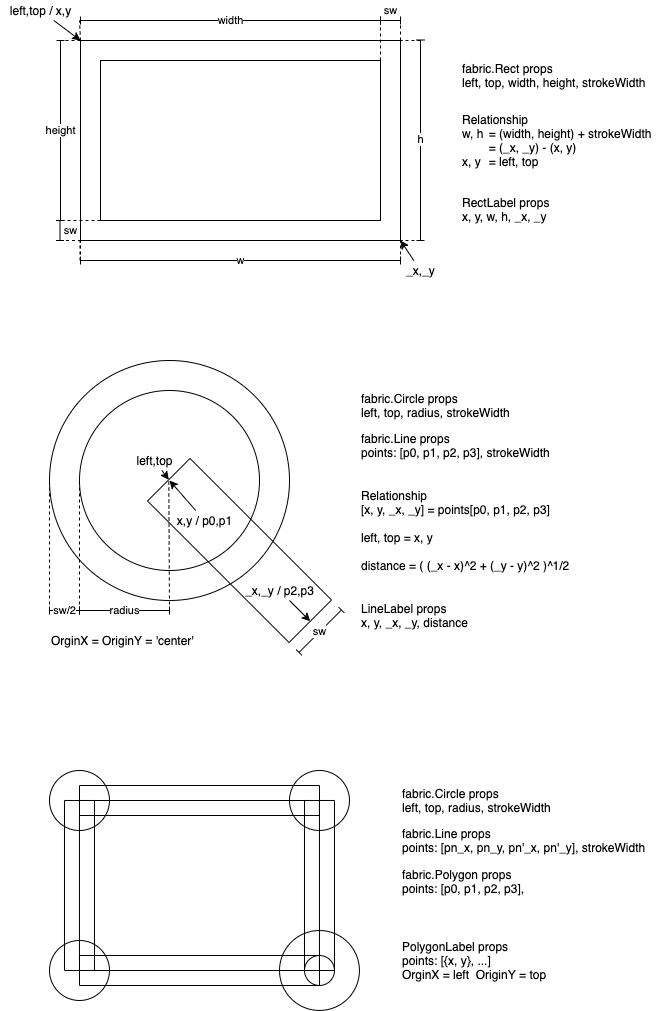

The diagram above was exported from draw.io. Its source (the exported page's mxGraphModel, read from the mxfile embedded in the PNG):
<mxGraphModel dx="1348" dy="1069" grid="1" gridSize="10" guides="1" tooltips="1" connect="1" arrows="1" fold="1" page="1" pageScale="1" pageWidth="827" pageHeight="1169" math="0" shadow="0">
  <root>
    <mxCell id="0" />
    <mxCell id="1" parent="0" />
    <mxCell id="40" value="" style="group;fillColor=none;" vertex="1" connectable="0" parent="1">
      <mxGeometry x="149" y="390" width="530" height="291.9238815542511" as="geometry" />
    </mxCell>
    <mxCell id="37" value="" style="group;fillColor=none;" vertex="1" connectable="0" parent="40">
      <mxGeometry width="291.92388155425124" height="291.9238815542511" as="geometry" />
    </mxCell>
    <mxCell id="y5BSBIiVfF4nKmv03B4p-34" value="" style="rounded=0;whiteSpace=wrap;html=1;rotation=45;" parent="37" vertex="1">
      <mxGeometry x="90" y="160" width="200" height="60" as="geometry" />
    </mxCell>
    <mxCell id="y5BSBIiVfF4nKmv03B4p-43" value="" style="endArrow=none;dashed=1;html=1;entryX=0;entryY=0.5;entryDx=0;entryDy=0;" parent="37" target="y5BSBIiVfF4nKmv03B4p-33" edge="1">
      <mxGeometry width="50" height="50" relative="1" as="geometry">
        <mxPoint x="30" y="250" as="sourcePoint" />
        <mxPoint x="40" y="120" as="targetPoint" />
      </mxGeometry>
    </mxCell>
    <mxCell id="y5BSBIiVfF4nKmv03B4p-44" value="" style="endArrow=none;dashed=1;html=1;entryX=0;entryY=0.5;entryDx=0;entryDy=0;" parent="37" target="y5BSBIiVfF4nKmv03B4p-34" edge="1">
      <mxGeometry width="50" height="50" relative="1" as="geometry">
        <mxPoint x="120" y="250" as="sourcePoint" />
        <mxPoint x="-60" y="200" as="targetPoint" />
      </mxGeometry>
    </mxCell>
    <mxCell id="y5BSBIiVfF4nKmv03B4p-45" value="radius" style="endArrow=baseDash;startArrow=baseDash;html=1;startFill=0;endFill=0;" parent="37" edge="1">
      <mxGeometry width="50" height="50" relative="1" as="geometry">
        <mxPoint x="30" y="250" as="sourcePoint" />
        <mxPoint x="120" y="250" as="targetPoint" />
      </mxGeometry>
    </mxCell>
    <mxCell id="y5BSBIiVfF4nKmv03B4p-46" value="" style="endArrow=none;dashed=1;html=1;entryX=0;entryY=0.5;entryDx=0;entryDy=0;" parent="37" target="y5BSBIiVfF4nKmv03B4p-32" edge="1">
      <mxGeometry width="50" height="50" relative="1" as="geometry">
        <mxPoint y="250" as="sourcePoint" />
        <mxPoint x="-20" y="130" as="targetPoint" />
      </mxGeometry>
    </mxCell>
    <mxCell id="y5BSBIiVfF4nKmv03B4p-47" value="sw/2" style="endArrow=baseDash;startArrow=baseDash;html=1;startFill=0;endFill=0;" parent="37" edge="1">
      <mxGeometry width="50" height="50" relative="1" as="geometry">
        <mxPoint y="250" as="sourcePoint" />
        <mxPoint x="30" y="250" as="targetPoint" />
      </mxGeometry>
    </mxCell>
    <mxCell id="y5BSBIiVfF4nKmv03B4p-55" value="sw" style="endArrow=baseDash;startArrow=baseDash;html=1;startFill=0;endFill=0;exitX=1;exitY=0;exitDx=0;exitDy=0;entryX=1;entryY=1;entryDx=0;entryDy=0;" parent="37" edge="1">
      <mxGeometry width="50" height="50" relative="1" as="geometry">
        <mxPoint x="291.92388155425124" y="249.49747468305827" as="sourcePoint" />
        <mxPoint x="249.49747468305827" y="291.9238815542511" as="targetPoint" />
      </mxGeometry>
    </mxCell>
    <mxCell id="y5BSBIiVfF4nKmv03B4p-61" style="edgeStyle=none;html=1;entryX=0;entryY=0.5;entryDx=0;entryDy=0;startArrow=none;startFill=0;endArrow=classic;endFill=1;" parent="37" source="y5BSBIiVfF4nKmv03B4p-60" target="y5BSBIiVfF4nKmv03B4p-34" edge="1">
      <mxGeometry relative="1" as="geometry" />
    </mxCell>
    <mxCell id="y5BSBIiVfF4nKmv03B4p-60" value="left,top" style="text;html=1;align=center;verticalAlign=middle;resizable=0;points=[];autosize=1;strokeColor=none;fillColor=none;" parent="37" vertex="1">
      <mxGeometry x="80" y="90" width="50" height="20" as="geometry" />
    </mxCell>
    <mxCell id="y5BSBIiVfF4nKmv03B4p-63" style="edgeStyle=none;html=1;startArrow=none;startFill=0;endArrow=classic;endFill=1;" parent="37" source="y5BSBIiVfF4nKmv03B4p-62" edge="1">
      <mxGeometry relative="1" as="geometry">
        <mxPoint x="120" y="120" as="targetPoint" />
      </mxGeometry>
    </mxCell>
    <mxCell id="y5BSBIiVfF4nKmv03B4p-62" value="x,y / p0,p1" style="text;html=1;align=center;verticalAlign=middle;resizable=0;points=[];autosize=1;strokeColor=none;fillColor=none;" parent="37" vertex="1">
      <mxGeometry x="120" y="150" width="70" height="20" as="geometry" />
    </mxCell>
    <mxCell id="y5BSBIiVfF4nKmv03B4p-65" style="edgeStyle=none;html=1;entryX=1;entryY=0.5;entryDx=0;entryDy=0;startArrow=none;startFill=0;endArrow=classic;endFill=1;" parent="37" source="y5BSBIiVfF4nKmv03B4p-64" target="y5BSBIiVfF4nKmv03B4p-34" edge="1">
      <mxGeometry relative="1" as="geometry" />
    </mxCell>
    <mxCell id="y5BSBIiVfF4nKmv03B4p-64" value="_x,_y / p2,p3" style="text;html=1;align=center;verticalAlign=middle;resizable=0;points=[];autosize=1;strokeColor=none;fillColor=none;" parent="37" vertex="1">
      <mxGeometry x="190" y="220" width="80" height="20" as="geometry" />
    </mxCell>
    <mxCell id="y5BSBIiVfF4nKmv03B4p-67" value="OrginX = OriginY = 'center'" style="text;html=1;align=left;verticalAlign=middle;resizable=0;points=[];autosize=1;strokeColor=none;fillColor=none;" parent="37" vertex="1">
      <mxGeometry y="270" width="160" height="20" as="geometry" />
    </mxCell>
    <mxCell id="y5BSBIiVfF4nKmv03B4p-33" value="" style="ellipse;whiteSpace=wrap;html=1;aspect=fixed;fillColor=none;" parent="37" vertex="1">
      <mxGeometry x="30" y="30" width="180" height="180" as="geometry" />
    </mxCell>
    <mxCell id="y5BSBIiVfF4nKmv03B4p-32" value="" style="ellipse;whiteSpace=wrap;html=1;aspect=fixed;fillColor=none;" parent="37" vertex="1">
      <mxGeometry width="240" height="240" as="geometry" />
    </mxCell>
    <mxCell id="38" value="" style="group" vertex="1" connectable="0" parent="40">
      <mxGeometry x="310" y="30" width="220" height="240" as="geometry" />
    </mxCell>
    <mxCell id="y5BSBIiVfF4nKmv03B4p-51" value="fabric.Circle props&lt;br&gt;left, top, radius, strokeWidth" style="text;html=1;align=left;verticalAlign=middle;resizable=0;points=[];autosize=1;strokeColor=none;fillColor=none;" parent="38" vertex="1">
      <mxGeometry width="160" height="30" as="geometry" />
    </mxCell>
    <mxCell id="y5BSBIiVfF4nKmv03B4p-52" value="fabric.Line props&lt;br&gt;points: [p0, p1, p2, p3], strokeWidth" style="text;html=1;align=left;verticalAlign=middle;resizable=0;points=[];autosize=1;strokeColor=none;fillColor=none;" parent="38" vertex="1">
      <mxGeometry y="40" width="200" height="30" as="geometry" />
    </mxCell>
    <mxCell id="y5BSBIiVfF4nKmv03B4p-53" value="LineLabel props&lt;br&gt;x, y, _x, _y, distance" style="text;html=1;align=left;verticalAlign=middle;resizable=0;points=[];autosize=1;strokeColor=none;fillColor=none;" parent="38" vertex="1">
      <mxGeometry y="210" width="120" height="30" as="geometry" />
    </mxCell>
    <mxCell id="y5BSBIiVfF4nKmv03B4p-54" value="Relationship&lt;br&gt;[x, y, _x, _y] = points[p0, p1, p2, p3]&lt;br&gt;&lt;br&gt;left, top = x, y&lt;br&gt;&lt;br&gt;distance = (&amp;nbsp;(_x - x)^2 + (_y - y)^2 )^1/2" style="text;html=1;align=left;verticalAlign=middle;resizable=0;points=[];autosize=1;strokeColor=none;fillColor=none;" parent="38" vertex="1">
      <mxGeometry y="100" width="220" height="80" as="geometry" />
    </mxCell>
    <mxCell id="y5BSBIiVfF4nKmv03B4p-59" value="" style="group" parent="1" vertex="1" connectable="0">
      <mxGeometry x="100" y="30" width="670" height="280" as="geometry" />
    </mxCell>
    <mxCell id="32" value="" style="group" parent="y5BSBIiVfF4nKmv03B4p-59" vertex="1" connectable="0">
      <mxGeometry width="440" height="280" as="geometry" />
    </mxCell>
    <mxCell id="4" value="" style="endArrow=none;dashed=1;html=1;entryX=0;entryY=1;entryDx=0;entryDy=0;" parent="32" target="ZHMOSWWr3iShUxf75of7-1" edge="1">
      <mxGeometry width="50" height="50" relative="1" as="geometry">
        <mxPoint x="80" y="260" as="sourcePoint" />
        <mxPoint x="110" y="320" as="targetPoint" />
      </mxGeometry>
    </mxCell>
    <mxCell id="ZHMOSWWr3iShUxf75of7-1" value="" style="whiteSpace=wrap;html=1;" parent="32" vertex="1">
      <mxGeometry x="80" y="40" width="320" height="200" as="geometry" />
    </mxCell>
    <mxCell id="ZHMOSWWr3iShUxf75of7-2" value="" style="rounded=0;whiteSpace=wrap;html=1;" parent="32" vertex="1">
      <mxGeometry x="100" y="60" width="280" height="160" as="geometry" />
    </mxCell>
    <mxCell id="ZHMOSWWr3iShUxf75of7-3" value="left,top / x,y" style="text;html=1;align=center;verticalAlign=middle;resizable=0;points=[];autosize=1;strokeColor=none;fillColor=none;" parent="32" vertex="1">
      <mxGeometry width="80" height="20" as="geometry" />
    </mxCell>
    <mxCell id="ZHMOSWWr3iShUxf75of7-6" value="" style="endArrow=classic;html=1;rounded=0;entryX=0;entryY=0;entryDx=0;entryDy=0;" parent="32" source="ZHMOSWWr3iShUxf75of7-3" target="ZHMOSWWr3iShUxf75of7-1" edge="1">
      <mxGeometry width="50" height="50" relative="1" as="geometry">
        <mxPoint x="220" y="130" as="sourcePoint" />
        <mxPoint x="270" y="80" as="targetPoint" />
      </mxGeometry>
    </mxCell>
    <mxCell id="ZHMOSWWr3iShUxf75of7-19" value="_x,_y" style="text;html=1;align=center;verticalAlign=middle;resizable=0;points=[];autosize=1;strokeColor=none;fillColor=none;" parent="32" vertex="1">
      <mxGeometry x="400" y="260" width="40" height="20" as="geometry" />
    </mxCell>
    <mxCell id="ZHMOSWWr3iShUxf75of7-20" value="" style="endArrow=classic;html=1;rounded=0;entryX=1;entryY=1;entryDx=0;entryDy=0;" parent="32" source="ZHMOSWWr3iShUxf75of7-19" target="ZHMOSWWr3iShUxf75of7-1" edge="1">
      <mxGeometry width="50" height="50" relative="1" as="geometry">
        <mxPoint x="230" y="200" as="sourcePoint" />
        <mxPoint x="280" y="150" as="targetPoint" />
      </mxGeometry>
    </mxCell>
    <mxCell id="5" value="" style="endArrow=none;dashed=1;html=1;entryX=1;entryY=1;entryDx=0;entryDy=0;" parent="32" target="ZHMOSWWr3iShUxf75of7-1" edge="1">
      <mxGeometry width="50" height="50" relative="1" as="geometry">
        <mxPoint x="400" y="260" as="sourcePoint" />
        <mxPoint x="90" y="250" as="targetPoint" />
      </mxGeometry>
    </mxCell>
    <mxCell id="6" value="" style="endArrow=none;dashed=1;html=1;exitX=0;exitY=1;exitDx=0;exitDy=0;" parent="32" source="ZHMOSWWr3iShUxf75of7-2" edge="1">
      <mxGeometry width="50" height="50" relative="1" as="geometry">
        <mxPoint x="90" y="290" as="sourcePoint" />
        <mxPoint x="60" y="220" as="targetPoint" />
      </mxGeometry>
    </mxCell>
    <mxCell id="7" value="" style="endArrow=none;dashed=1;html=1;exitX=0;exitY=0;exitDx=0;exitDy=0;" parent="32" source="ZHMOSWWr3iShUxf75of7-1" edge="1">
      <mxGeometry width="50" height="50" relative="1" as="geometry">
        <mxPoint x="110" y="230" as="sourcePoint" />
        <mxPoint x="60" y="40" as="targetPoint" />
      </mxGeometry>
    </mxCell>
    <mxCell id="8" value="" style="endArrow=none;dashed=1;html=1;exitX=1;exitY=0;exitDx=0;exitDy=0;" parent="32" edge="1">
      <mxGeometry width="50" height="50" relative="1" as="geometry">
        <mxPoint x="400" y="40" as="sourcePoint" />
        <mxPoint x="400" y="20" as="targetPoint" />
      </mxGeometry>
    </mxCell>
    <mxCell id="9" value="" style="endArrow=none;dashed=1;html=1;exitX=1;exitY=0;exitDx=0;exitDy=0;" parent="32" edge="1">
      <mxGeometry width="50" height="50" relative="1" as="geometry">
        <mxPoint x="79.49000000000001" y="260" as="sourcePoint" />
        <mxPoint x="79.49000000000001" y="240" as="targetPoint" />
      </mxGeometry>
    </mxCell>
    <mxCell id="11" value="" style="endArrow=none;dashed=1;html=1;exitX=1;exitY=0;exitDx=0;exitDy=0;" parent="32" edge="1">
      <mxGeometry width="50" height="50" relative="1" as="geometry">
        <mxPoint x="59.49000000000001" y="240" as="sourcePoint" />
        <mxPoint x="79.49000000000001" y="240" as="targetPoint" />
      </mxGeometry>
    </mxCell>
    <mxCell id="12" value="" style="endArrow=baseDash;startArrow=baseDash;html=1;startFill=0;endFill=0;" parent="32" edge="1">
      <mxGeometry width="50" height="50" relative="1" as="geometry">
        <mxPoint x="380" y="20" as="sourcePoint" />
        <mxPoint x="400" y="20" as="targetPoint" />
      </mxGeometry>
    </mxCell>
    <mxCell id="13" value="sw" style="edgeLabel;html=1;align=center;verticalAlign=middle;resizable=0;points=[];" parent="12" vertex="1" connectable="0">
      <mxGeometry x="0.0903" y="-1" relative="1" as="geometry">
        <mxPoint x="-1" y="-11" as="offset" />
      </mxGeometry>
    </mxCell>
    <mxCell id="14" value="" style="endArrow=baseDash;startArrow=baseDash;html=1;startFill=0;endFill=0;" parent="32" edge="1">
      <mxGeometry width="50" height="50" relative="1" as="geometry">
        <mxPoint x="59.49000000000001" y="220" as="sourcePoint" />
        <mxPoint x="59.49000000000001" y="240" as="targetPoint" />
      </mxGeometry>
    </mxCell>
    <mxCell id="15" value="sw" style="edgeLabel;html=1;align=center;verticalAlign=middle;resizable=0;points=[];" parent="14" vertex="1" connectable="0">
      <mxGeometry x="0.0903" y="-1" relative="1" as="geometry">
        <mxPoint x="11" y="-1" as="offset" />
      </mxGeometry>
    </mxCell>
    <mxCell id="16" value="w" style="endArrow=baseDash;startArrow=baseDash;html=1;startFill=0;endFill=0;" parent="32" edge="1">
      <mxGeometry width="50" height="50" relative="1" as="geometry">
        <mxPoint x="80" y="260" as="sourcePoint" />
        <mxPoint x="400" y="260" as="targetPoint" />
      </mxGeometry>
    </mxCell>
    <mxCell id="18" value="height" style="endArrow=baseDash;startArrow=baseDash;html=1;startFill=0;endFill=0;" parent="32" edge="1">
      <mxGeometry width="50" height="50" relative="1" as="geometry">
        <mxPoint x="60" y="40" as="sourcePoint" />
        <mxPoint x="60" y="220" as="targetPoint" />
      </mxGeometry>
    </mxCell>
    <mxCell id="26" value="" style="endArrow=none;dashed=1;html=1;exitX=0;exitY=0;exitDx=0;exitDy=0;" parent="32" source="ZHMOSWWr3iShUxf75of7-1" edge="1">
      <mxGeometry width="50" height="50" relative="1" as="geometry">
        <mxPoint x="79.49000000000001" y="-0.5099999999999909" as="sourcePoint" />
        <mxPoint x="79" y="20" as="targetPoint" />
      </mxGeometry>
    </mxCell>
    <mxCell id="27" value="" style="endArrow=none;dashed=1;html=1;" parent="32" edge="1">
      <mxGeometry width="50" height="50" relative="1" as="geometry">
        <mxPoint x="380" y="60" as="sourcePoint" />
        <mxPoint x="380" y="20" as="targetPoint" />
      </mxGeometry>
    </mxCell>
    <mxCell id="28" value="width" style="endArrow=baseDash;startArrow=baseDash;html=1;startFill=0;endFill=0;" parent="32" edge="1">
      <mxGeometry width="50" height="50" relative="1" as="geometry">
        <mxPoint x="80" y="20" as="sourcePoint" />
        <mxPoint x="380" y="20" as="targetPoint" />
      </mxGeometry>
    </mxCell>
    <mxCell id="29" value="" style="endArrow=none;dashed=1;html=1;" parent="32" edge="1">
      <mxGeometry width="50" height="50" relative="1" as="geometry">
        <mxPoint x="420" y="240" as="sourcePoint" />
        <mxPoint x="400" y="240" as="targetPoint" />
      </mxGeometry>
    </mxCell>
    <mxCell id="30" value="" style="endArrow=none;dashed=1;html=1;exitX=0;exitY=0;exitDx=0;exitDy=0;" parent="32" edge="1">
      <mxGeometry width="50" height="50" relative="1" as="geometry">
        <mxPoint x="419.9999999999999" y="40" as="sourcePoint" />
        <mxPoint x="400" y="40" as="targetPoint" />
      </mxGeometry>
    </mxCell>
    <mxCell id="31" value="h" style="endArrow=baseDash;startArrow=baseDash;html=1;startFill=0;endFill=0;" parent="32" edge="1">
      <mxGeometry width="50" height="50" relative="1" as="geometry">
        <mxPoint x="420" y="39.49000000000001" as="sourcePoint" />
        <mxPoint x="420" y="240" as="targetPoint" />
      </mxGeometry>
    </mxCell>
    <mxCell id="y5BSBIiVfF4nKmv03B4p-58" value="" style="group" parent="y5BSBIiVfF4nKmv03B4p-59" vertex="1" connectable="0">
      <mxGeometry x="460" y="60" width="210" height="164" as="geometry" />
    </mxCell>
    <mxCell id="22" value="&lt;div&gt;&lt;span&gt;fabric.Rect props&lt;/span&gt;&lt;/div&gt;&lt;div&gt;left, top, width, height, strokeWidth&lt;/div&gt;" style="text;html=1;align=left;verticalAlign=middle;resizable=0;points=[];autosize=1;strokeColor=none;fillColor=none;" parent="y5BSBIiVfF4nKmv03B4p-58" vertex="1">
      <mxGeometry width="200" height="30" as="geometry" />
    </mxCell>
    <mxCell id="23" value="&lt;div&gt;&lt;span&gt;RectLabel props&lt;/span&gt;&lt;/div&gt;&lt;div&gt;x, y, w, h, _x, _y&lt;/div&gt;" style="text;html=1;align=left;verticalAlign=middle;resizable=0;points=[];autosize=1;strokeColor=none;fillColor=none;" parent="y5BSBIiVfF4nKmv03B4p-58" vertex="1">
      <mxGeometry y="134" width="100" height="30" as="geometry" />
    </mxCell>
    <mxCell id="24" value="&lt;div&gt;Relationship&lt;/div&gt;&lt;div&gt;&lt;/div&gt;w, h&lt;span style=&quot;white-space: pre&quot;&gt;&#09;&lt;/span&gt;= (width, height) + strokeWidth&lt;br&gt;&lt;span style=&quot;white-space: pre&quot;&gt;&#09;&lt;/span&gt;= (_x, _y) - (x, y)&lt;br&gt;x, y&amp;nbsp;&lt;span style=&quot;white-space: pre&quot;&gt;&#09;&lt;/span&gt;= left, top" style="text;html=1;align=left;verticalAlign=middle;resizable=0;points=[];autosize=1;strokeColor=none;fillColor=none;" parent="y5BSBIiVfF4nKmv03B4p-58" vertex="1">
      <mxGeometry y="50" width="210" height="60" as="geometry" />
    </mxCell>
    <mxCell id="97" value="fabric.Circle props&lt;br&gt;left, top, radius, strokeWidth" style="text;html=1;align=left;verticalAlign=middle;resizable=0;points=[];autosize=1;strokeColor=none;fillColor=none;" vertex="1" parent="1">
      <mxGeometry x="500" y="815" width="160" height="30" as="geometry" />
    </mxCell>
    <mxCell id="98" value="fabric.Line props&lt;br&gt;points: [pn_x, pn_y, pn'_x, pn'_y], strokeWidth" style="text;html=1;align=left;verticalAlign=middle;resizable=0;points=[];autosize=1;strokeColor=none;fillColor=none;" vertex="1" parent="1">
      <mxGeometry x="500" y="855" width="260" height="30" as="geometry" />
    </mxCell>
    <mxCell id="99" value="PolygonLabel props&lt;br&gt;points: [{x, y}, ...]&lt;br&gt;OrginX = left&amp;nbsp; OriginY = top" style="text;html=1;align=left;verticalAlign=middle;resizable=0;points=[];autosize=1;strokeColor=none;fillColor=none;" vertex="1" parent="1">
      <mxGeometry x="500" y="964.99" width="160" height="50" as="geometry" />
    </mxCell>
    <mxCell id="105" value="fabric.Polygon props&lt;br&gt;points: [p0, p1, p2, p3]," style="text;html=1;align=left;verticalAlign=middle;resizable=0;points=[];autosize=1;strokeColor=none;fillColor=none;" vertex="1" parent="1">
      <mxGeometry x="500" y="895.99" width="140" height="30" as="geometry" />
    </mxCell>
    <mxCell id="106" value="" style="group" vertex="1" connectable="0" parent="1">
      <mxGeometry x="149" y="799.99" width="309.97" height="239.9896435968858" as="geometry" />
    </mxCell>
    <mxCell id="61" value="" style="rounded=0;whiteSpace=wrap;html=1;direction=west;rotation=0;fillColor=none;" vertex="1" parent="106">
      <mxGeometry x="29.989032518226992" y="15.009463966859698" width="239.99225756500422" height="29.99892864795371" as="geometry" />
    </mxCell>
    <mxCell id="75" value="" style="group" vertex="1" connectable="0" parent="106">
      <mxGeometry y="0.019999285765265995" width="59.998064391251056" height="59.99785729590742" as="geometry" />
    </mxCell>
    <mxCell id="76" value="" style="ellipse;whiteSpace=wrap;html=1;aspect=fixed;fillColor=none;" vertex="1" parent="75">
      <mxGeometry width="59.98237397789558" height="59.98237397789558" as="geometry" />
    </mxCell>
    <mxCell id="84" value="" style="group" vertex="1" connectable="0" parent="106">
      <mxGeometry y="170.01214270409253" width="59.998064391251056" height="59.99785729590742" as="geometry" />
    </mxCell>
    <mxCell id="85" value="" style="ellipse;whiteSpace=wrap;html=1;aspect=fixed;fillColor=none;" vertex="1" parent="84">
      <mxGeometry width="59.98237397789558" height="59.98237397789558" as="geometry" />
    </mxCell>
    <mxCell id="86" value="" style="rounded=0;whiteSpace=wrap;html=1;direction=west;rotation=0;fillColor=none;" vertex="1" parent="106">
      <mxGeometry x="29.989032518226992" y="185.00160738518707" width="239.99225756500422" height="29.99892864795371" as="geometry" />
    </mxCell>
    <mxCell id="82" value="" style="rounded=0;whiteSpace=wrap;html=1;direction=south;rotation=0;fillColor=none;" vertex="1" parent="106">
      <mxGeometry x="14.990000000000009" y="30" width="29.99882343713233" height="170.01000000000008" as="geometry" />
    </mxCell>
    <mxCell id="92" value="" style="rounded=0;whiteSpace=wrap;html=1;direction=south;rotation=0;fillColor=none;" vertex="1" parent="106">
      <mxGeometry x="29.969412502941395" y="30" width="239.99058749705864" height="170.01000000000008" as="geometry" />
    </mxCell>
    <mxCell id="88" value="" style="ellipse;whiteSpace=wrap;html=1;aspect=fixed;fillColor=none;" vertex="1" parent="106">
      <mxGeometry x="239.99225756500425" width="59.98237397789558" height="59.98237397789558" as="geometry" />
    </mxCell>
    <mxCell id="91" value="" style="rounded=0;whiteSpace=wrap;html=1;direction=south;rotation=0;fillColor=none;" vertex="1" parent="106">
      <mxGeometry x="254.98000000000002" y="30" width="30" height="170.01" as="geometry" />
    </mxCell>
    <mxCell id="80" value="" style="group" vertex="1" connectable="0" parent="106">
      <mxGeometry x="229.9925801664624" y="160.01249982144122" width="79.97741983353765" height="79.97714377544462" as="geometry" />
    </mxCell>
    <mxCell id="81" value="" style="ellipse;whiteSpace=wrap;html=1;aspect=fixed;fillColor=none;" vertex="1" parent="80">
      <mxGeometry x="0.01999435495838441" y="0.01999428594386115" width="79.90987876015329" height="79.90987876015329" as="geometry" />
    </mxCell>
    <mxCell id="35" value="" style="ellipse;whiteSpace=wrap;html=1;aspect=fixed;fillColor=none;" vertex="1" parent="80">
      <mxGeometry x="24.999193496354604" y="24.999107206628096" width="29.971434629847867" height="29.971434629847867" as="geometry" />
    </mxCell>
  </root>
</mxGraphModel>